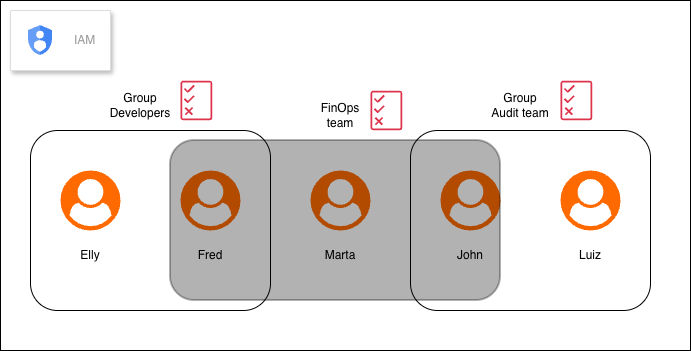

The diagram above was exported from draw.io. Its source (the exported page's mxGraphModel, read from the mxfile embedded in the PNG):
<mxGraphModel dx="1437" dy="990" grid="1" gridSize="10" guides="1" tooltips="1" connect="1" arrows="1" fold="1" page="1" pageScale="1" pageWidth="827" pageHeight="1169" math="0" shadow="0">
  <root>
    <mxCell id="0" />
    <mxCell id="1" parent="0" />
    <mxCell id="iEJHyS5-yM5ud693SHit-17" parent="1" style="rounded=0;whiteSpace=wrap;html=1;" value="" vertex="1">
      <mxGeometry height="350" width="690" x="50" y="10" as="geometry" />
    </mxCell>
    <mxCell id="iEJHyS5-yM5ud693SHit-5" parent="1" style="rounded=1;whiteSpace=wrap;html=1;" value="" vertex="1">
      <mxGeometry height="180" width="240" x="80" y="140" as="geometry" />
    </mxCell>
    <mxCell id="iEJHyS5-yM5ud693SHit-1" parent="1" style="points=[];aspect=fixed;html=1;align=center;shadow=0;dashed=0;fillColor=#FF6A00;strokeColor=none;shape=mxgraph.alibaba_cloud.user;" value="" vertex="1">
      <mxGeometry height="60" width="60" x="110" y="180" as="geometry" />
    </mxCell>
    <mxCell id="iEJHyS5-yM5ud693SHit-2" parent="1" style="text;html=1;whiteSpace=wrap;strokeColor=none;fillColor=none;align=center;verticalAlign=middle;rounded=0;" value="Elly" vertex="1">
      <mxGeometry height="30" width="60" x="110" y="250" as="geometry" />
    </mxCell>
    <mxCell id="iEJHyS5-yM5ud693SHit-3" parent="1" style="points=[];aspect=fixed;html=1;align=center;shadow=0;dashed=0;fillColor=#FF6A00;strokeColor=none;shape=mxgraph.alibaba_cloud.user;" value="" vertex="1">
      <mxGeometry height="60" width="60" x="230" y="180" as="geometry" />
    </mxCell>
    <mxCell id="iEJHyS5-yM5ud693SHit-4" parent="1" style="text;html=1;whiteSpace=wrap;strokeColor=none;fillColor=none;align=center;verticalAlign=middle;rounded=0;" value="Fred" vertex="1">
      <mxGeometry height="30" width="60" x="230" y="250" as="geometry" />
    </mxCell>
    <mxCell id="iEJHyS5-yM5ud693SHit-6" parent="1" style="text;html=1;whiteSpace=wrap;strokeColor=none;fillColor=none;align=center;verticalAlign=middle;rounded=0;" value="Group Developers" vertex="1">
      <mxGeometry height="30" width="60" x="160" y="100" as="geometry" />
    </mxCell>
    <mxCell id="iEJHyS5-yM5ud693SHit-7" parent="1" style="rounded=1;whiteSpace=wrap;html=1;" value="" vertex="1">
      <mxGeometry height="180" width="240" x="460" y="140" as="geometry" />
    </mxCell>
    <mxCell id="iEJHyS5-yM5ud693SHit-8" parent="1" style="points=[];aspect=fixed;html=1;align=center;shadow=0;dashed=0;fillColor=#FF6A00;strokeColor=none;shape=mxgraph.alibaba_cloud.user;" value="" vertex="1">
      <mxGeometry height="60" width="60" x="490" y="180" as="geometry" />
    </mxCell>
    <mxCell id="iEJHyS5-yM5ud693SHit-9" parent="1" style="text;html=1;whiteSpace=wrap;strokeColor=none;fillColor=none;align=center;verticalAlign=middle;rounded=0;" value="John" vertex="1">
      <mxGeometry height="30" width="60" x="490" y="250" as="geometry" />
    </mxCell>
    <mxCell id="iEJHyS5-yM5ud693SHit-10" parent="1" style="points=[];aspect=fixed;html=1;align=center;shadow=0;dashed=0;fillColor=#FF6A00;strokeColor=none;shape=mxgraph.alibaba_cloud.user;" value="" vertex="1">
      <mxGeometry height="60" width="60" x="610" y="180" as="geometry" />
    </mxCell>
    <mxCell id="iEJHyS5-yM5ud693SHit-11" parent="1" style="text;html=1;whiteSpace=wrap;strokeColor=none;fillColor=none;align=center;verticalAlign=middle;rounded=0;" value="Luiz" vertex="1">
      <mxGeometry height="30" width="60" x="610" y="250" as="geometry" />
    </mxCell>
    <mxCell id="iEJHyS5-yM5ud693SHit-12" parent="1" style="text;html=1;whiteSpace=wrap;strokeColor=none;fillColor=none;align=center;verticalAlign=middle;rounded=0;" value="Group Audit team" vertex="1">
      <mxGeometry height="30" width="60" x="540" y="100" as="geometry" />
    </mxCell>
    <mxCell id="iEJHyS5-yM5ud693SHit-13" parent="1" style="points=[];aspect=fixed;html=1;align=center;shadow=0;dashed=0;fillColor=#FF6A00;strokeColor=none;shape=mxgraph.alibaba_cloud.user;" value="" vertex="1">
      <mxGeometry height="60" width="60" x="360" y="180" as="geometry" />
    </mxCell>
    <mxCell id="iEJHyS5-yM5ud693SHit-14" parent="1" style="text;html=1;whiteSpace=wrap;strokeColor=none;fillColor=none;align=center;verticalAlign=middle;rounded=0;" value="Marta" vertex="1">
      <mxGeometry height="30" width="60" x="360" y="250" as="geometry" />
    </mxCell>
    <mxCell id="iEJHyS5-yM5ud693SHit-15" parent="1" style="rounded=1;whiteSpace=wrap;html=1;opacity=30;strokeWidth=2;fillStyle=solid;fillColor=light-dark(default, #fefbfb);" value="" vertex="1">
      <mxGeometry height="160" width="330" x="220" y="150" as="geometry" />
    </mxCell>
    <mxCell id="iEJHyS5-yM5ud693SHit-16" parent="1" style="text;html=1;whiteSpace=wrap;strokeColor=none;fillColor=none;align=center;verticalAlign=middle;rounded=0;" value="FinOps team" vertex="1">
      <mxGeometry height="30" width="60" x="360" y="110" as="geometry" />
    </mxCell>
    <mxCell id="iEJHyS5-yM5ud693SHit-18" parent="1" style="sketch=0;outlineConnect=0;fontColor=#232F3E;gradientColor=none;fillColor=#DD344C;strokeColor=none;dashed=0;verticalLabelPosition=bottom;verticalAlign=top;align=center;html=1;fontSize=12;fontStyle=0;aspect=fixed;pointerEvents=1;shape=mxgraph.aws4.permissions;" value="" vertex="1">
      <mxGeometry height="40" width="31.79" x="230" y="90" as="geometry" />
    </mxCell>
    <mxCell id="iEJHyS5-yM5ud693SHit-19" parent="1" style="sketch=0;outlineConnect=0;fontColor=#232F3E;gradientColor=none;fillColor=#DD344C;strokeColor=none;dashed=0;verticalLabelPosition=bottom;verticalAlign=top;align=center;html=1;fontSize=12;fontStyle=0;aspect=fixed;pointerEvents=1;shape=mxgraph.aws4.permissions;" value="" vertex="1">
      <mxGeometry height="40" width="31.79" x="420" y="100" as="geometry" />
    </mxCell>
    <mxCell id="iEJHyS5-yM5ud693SHit-20" parent="1" style="sketch=0;outlineConnect=0;fontColor=#232F3E;gradientColor=none;fillColor=#DD344C;strokeColor=none;dashed=0;verticalLabelPosition=bottom;verticalAlign=top;align=center;html=1;fontSize=12;fontStyle=0;aspect=fixed;pointerEvents=1;shape=mxgraph.aws4.permissions;" value="" vertex="1">
      <mxGeometry height="40" width="31.79" x="610" y="90" as="geometry" />
    </mxCell>
    <mxCell id="iEJHyS5-yM5ud693SHit-23" parent="1" style="fillColor=#ffffff;strokeColor=#dddddd;shadow=1;strokeWidth=1;rounded=1;absoluteArcSize=1;arcSize=2;" value="" vertex="1">
      <mxGeometry height="60" width="100" x="60" y="20" as="geometry" />
    </mxCell>
    <mxCell id="iEJHyS5-yM5ud693SHit-24" parent="iEJHyS5-yM5ud693SHit-23" style="editableCssRules=.*;html=1;fontColor=#999999;shape=image;verticalLabelPosition=middle;verticalAlign=middle;labelPosition=right;align=left;spacingLeft=20;part=1;points=[];imageAspect=0;image=data:image/svg+xml,(base64 omitted: 1040 chars);" value="IAM" vertex="1">
      <mxGeometry height="30" relative="1" width="24" as="geometry">
        <mxPoint x="18" y="15" as="offset" />
      </mxGeometry>
    </mxCell>
  </root>
</mxGraphModel>